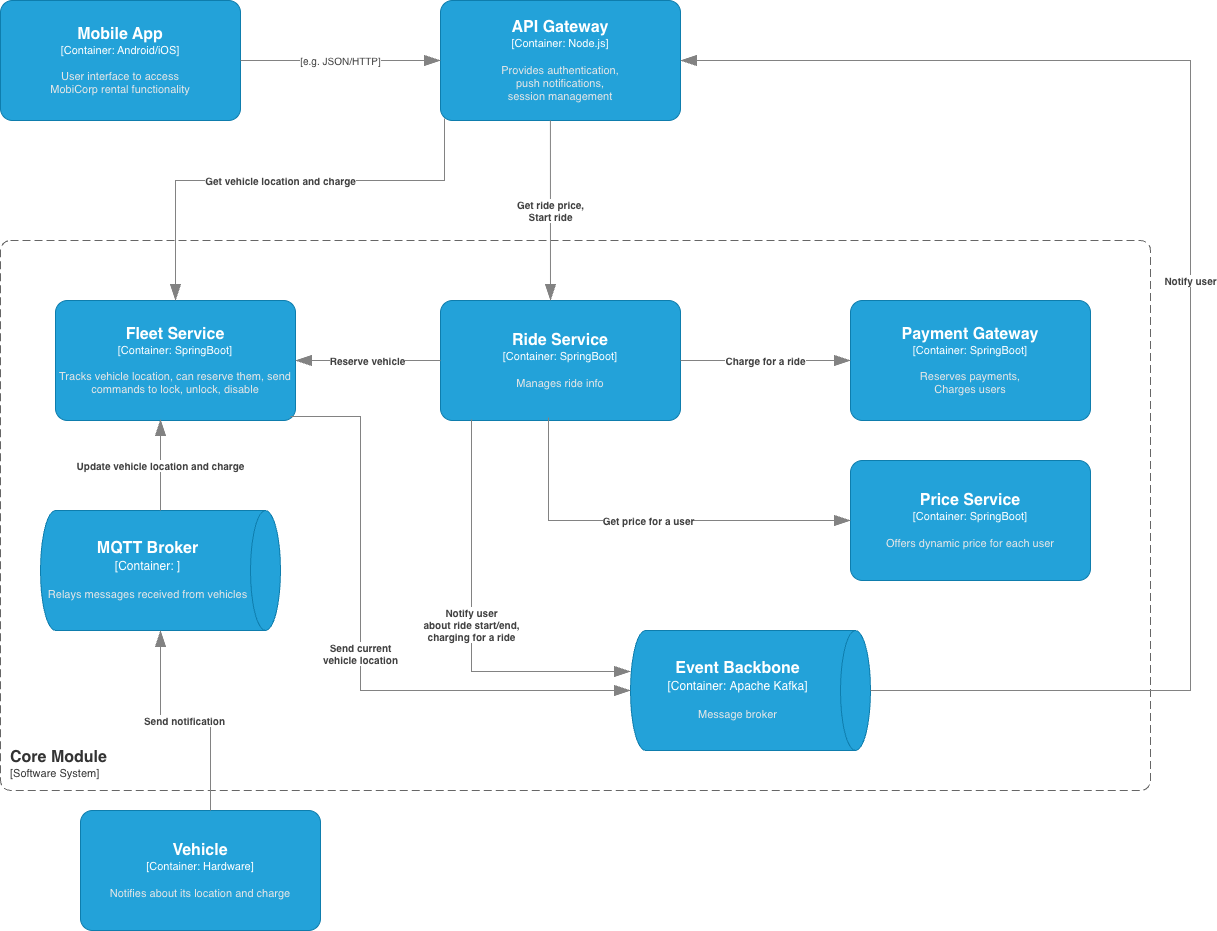

The diagram above was exported from draw.io. Its source (the exported page's mxGraphModel, read from the mxfile embedded in the PNG):
<mxGraphModel dx="976" dy="669" grid="1" gridSize="10" guides="1" tooltips="1" connect="1" arrows="1" fold="1" page="1" pageScale="1" pageWidth="850" pageHeight="1100" math="0" shadow="0">
  <root>
    <mxCell id="0" />
    <mxCell id="1" parent="0" />
    <object placeholders="1" c4Name="Mobile App" c4Type="Container" c4Technology="Android/iOS" c4Description="User interface to access&#10;MobiCorp rental functionality" label="&lt;font style=&quot;font-size: 16px&quot;&gt;&lt;b&gt;%c4Name%&lt;/b&gt;&lt;/font&gt;&lt;div&gt;[%c4Type%: %c4Technology%]&lt;/div&gt;&lt;br&gt;&lt;div&gt;&lt;font style=&quot;font-size: 11px&quot;&gt;&lt;font color=&quot;#E6E6E6&quot;&gt;%c4Description%&lt;/font&gt;&lt;/div&gt;" id="CDfUuYrUovZtjulr8ff5-1">
      <mxCell style="rounded=1;whiteSpace=wrap;html=1;fontSize=11;labelBackgroundColor=none;fillColor=#23A2D9;fontColor=#ffffff;align=center;arcSize=10;strokeColor=#0E7DAD;metaEdit=1;resizable=0;points=[[0.25,0,0],[0.5,0,0],[0.75,0,0],[1,0.25,0],[1,0.5,0],[1,0.75,0],[0.75,1,0],[0.5,1,0],[0.25,1,0],[0,0.75,0],[0,0.5,0],[0,0.25,0]];" parent="1" vertex="1">
        <mxGeometry x="130" y="100" width="240" height="120" as="geometry" />
      </mxCell>
    </object>
    <object placeholders="1" c4Name="API Gateway" c4Type="Container" c4Technology="Node.js" c4Description="Provides authentication,&#10;push notifications,&#10;session management&#10;" label="&lt;font style=&quot;font-size: 16px&quot;&gt;&lt;b&gt;%c4Name%&lt;/b&gt;&lt;/font&gt;&lt;div&gt;[%c4Type%: %c4Technology%]&lt;/div&gt;&lt;br&gt;&lt;div&gt;&lt;font style=&quot;font-size: 11px&quot;&gt;&lt;font color=&quot;#E6E6E6&quot;&gt;%c4Description%&lt;/font&gt;&lt;/div&gt;" id="CDfUuYrUovZtjulr8ff5-6">
      <mxCell style="rounded=1;whiteSpace=wrap;html=1;fontSize=11;labelBackgroundColor=none;fillColor=#23A2D9;fontColor=#ffffff;align=center;arcSize=10;strokeColor=#0E7DAD;metaEdit=1;resizable=0;points=[[0.25,0,0],[0.5,0,0],[0.75,0,0],[1,0.25,0],[1,0.5,0],[1,0.75,0],[0.75,1,0],[0.5,1,0],[0.25,1,0],[0,0.75,0],[0,0.5,0],[0,0.25,0]];" parent="1" vertex="1">
        <mxGeometry x="570" y="100" width="240" height="120" as="geometry" />
      </mxCell>
    </object>
    <object placeholders="1" c4Name="Fleet Service" c4Type="Container" c4Technology="SpringBoot" c4Description="Tracks vehicle location, can reserve them, send commands to lock, unlock, disable" label="&lt;font style=&quot;font-size: 16px&quot;&gt;&lt;b&gt;%c4Name%&lt;/b&gt;&lt;/font&gt;&lt;div&gt;[%c4Type%: %c4Technology%]&lt;/div&gt;&lt;br&gt;&lt;div&gt;&lt;font style=&quot;font-size: 11px&quot;&gt;&lt;font color=&quot;#E6E6E6&quot;&gt;%c4Description%&lt;/font&gt;&lt;/div&gt;" id="CDfUuYrUovZtjulr8ff5-13">
      <mxCell style="rounded=1;whiteSpace=wrap;html=1;fontSize=11;labelBackgroundColor=none;fillColor=#23A2D9;fontColor=#ffffff;align=center;arcSize=10;strokeColor=#0E7DAD;metaEdit=1;resizable=0;points=[[0.25,0,0],[0.5,0,0],[0.75,0,0],[1,0.25,0],[1,0.5,0],[1,0.75,0],[0.75,1,0],[0.5,1,0],[0.25,1,0],[0,0.75,0],[0,0.5,0],[0,0.25,0]];" parent="1" vertex="1">
        <mxGeometry x="185" y="400" width="240" height="120" as="geometry" />
      </mxCell>
    </object>
    <object placeholders="1" c4Name="Core Module" c4Type="SystemScopeBoundary" c4Application="Software System" label="&lt;font style=&quot;font-size: 16px&quot;&gt;&lt;b&gt;&lt;div style=&quot;text-align: left&quot;&gt;%c4Name%&lt;/div&gt;&lt;/b&gt;&lt;/font&gt;&lt;div style=&quot;text-align: left&quot;&gt;[%c4Application%]&lt;/div&gt;" id="CDfUuYrUovZtjulr8ff5-15">
      <mxCell style="rounded=1;fontSize=11;whiteSpace=wrap;html=1;dashed=1;arcSize=20;fillColor=none;strokeColor=#666666;fontColor=#333333;labelBackgroundColor=none;align=left;verticalAlign=bottom;labelBorderColor=none;spacingTop=0;spacing=10;dashPattern=8 4;metaEdit=1;rotatable=0;perimeter=rectanglePerimeter;noLabel=0;labelPadding=0;allowArrows=0;connectable=0;expand=0;recursiveResize=0;editable=1;pointerEvents=0;absoluteArcSize=1;points=[[0.25,0,0],[0.5,0,0],[0.75,0,0],[1,0.25,0],[1,0.5,0],[1,0.75,0],[0.75,1,0],[0.5,1,0],[0.25,1,0],[0,0.75,0],[0,0.5,0],[0,0.25,0]];" parent="1" vertex="1">
        <mxGeometry x="130" y="340" width="1150" height="550" as="geometry" />
      </mxCell>
    </object>
    <object placeholders="1" c4Name="Event Backbone " c4Type="Container" c4Technology="Apache Kafka" c4Description="Message broker" label="&lt;font style=&quot;font-size: 16px&quot;&gt;&lt;b&gt;%c4Name%&lt;/b&gt;&lt;/font&gt;&lt;div&gt;[%c4Type%:&amp;nbsp;%c4Technology%]&lt;/div&gt;&lt;br&gt;&lt;div&gt;&lt;font style=&quot;font-size: 11px&quot;&gt;&lt;font color=&quot;#E6E6E6&quot;&gt;%c4Description%&lt;/font&gt;&lt;/div&gt;" id="r4h6bnLYJRQFtAm439QB-3">
      <mxCell style="shape=cylinder3;size=15;direction=south;whiteSpace=wrap;html=1;boundedLbl=1;rounded=0;labelBackgroundColor=none;fillColor=#23A2D9;fontSize=12;fontColor=#ffffff;align=center;strokeColor=#0E7DAD;metaEdit=1;points=[[0.5,0,0],[1,0.25,0],[1,0.5,0],[1,0.75,0],[0.5,1,0],[0,0.75,0],[0,0.5,0],[0,0.25,0]];resizable=0;" parent="1" vertex="1">
        <mxGeometry x="760" y="730" width="240" height="120" as="geometry" />
      </mxCell>
    </object>
    <object placeholders="1" c4Type="Relationship" c4Technology="e.g. JSON/HTTP" c4Description="" label="&lt;div style=&quot;text-align: left&quot;&gt;&lt;div style=&quot;text-align: center&quot;&gt;&lt;b&gt;%c4Description%&lt;/b&gt;&lt;/div&gt;&lt;div style=&quot;text-align: center&quot;&gt;[%c4Technology%]&lt;/div&gt;&lt;/div&gt;" id="r4h6bnLYJRQFtAm439QB-4">
      <mxCell style="endArrow=blockThin;html=1;fontSize=10;fontColor=#404040;strokeWidth=1;endFill=1;strokeColor=#828282;elbow=vertical;metaEdit=1;endSize=14;startSize=14;jumpStyle=arc;jumpSize=16;rounded=0;edgeStyle=orthogonalEdgeStyle;exitX=1;exitY=0.5;exitDx=0;exitDy=0;exitPerimeter=0;entryX=0;entryY=0.5;entryDx=0;entryDy=0;entryPerimeter=0;" parent="1" source="CDfUuYrUovZtjulr8ff5-1" target="CDfUuYrUovZtjulr8ff5-6" edge="1">
        <mxGeometry width="240" relative="1" as="geometry">
          <mxPoint x="560" y="430" as="sourcePoint" />
          <mxPoint x="800" y="430" as="targetPoint" />
        </mxGeometry>
      </mxCell>
    </object>
    <object placeholders="1" c4Name="Ride Service" c4Type="Container" c4Technology="SpringBoot" c4Description="Manages ride info" label="&lt;font style=&quot;font-size: 16px&quot;&gt;&lt;b&gt;%c4Name%&lt;/b&gt;&lt;/font&gt;&lt;div&gt;[%c4Type%: %c4Technology%]&lt;/div&gt;&lt;br&gt;&lt;div&gt;&lt;font style=&quot;font-size: 11px&quot;&gt;&lt;font color=&quot;#E6E6E6&quot;&gt;%c4Description%&lt;/font&gt;&lt;/div&gt;" id="MQMFJ6GUf8Lk5LzMTkU2-2">
      <mxCell style="rounded=1;whiteSpace=wrap;html=1;fontSize=11;labelBackgroundColor=none;fillColor=#23A2D9;fontColor=#ffffff;align=center;arcSize=10;strokeColor=#0E7DAD;metaEdit=1;resizable=0;points=[[0.25,0,0],[0.5,0,0],[0.75,0,0],[1,0.25,0],[1,0.5,0],[1,0.75,0],[0.75,1,0],[0.5,1,0],[0.25,1,0],[0,0.75,0],[0,0.5,0],[0,0.25,0]];" vertex="1" parent="1">
        <mxGeometry x="570" y="400" width="240" height="120" as="geometry" />
      </mxCell>
    </object>
    <object placeholders="1" c4Type="Relationship" c4Description="Get vehicle location and charge" label="&lt;div style=&quot;text-align: left&quot;&gt;&lt;div style=&quot;text-align: center&quot;&gt;&lt;b&gt;%c4Description%&lt;/b&gt;&lt;/div&gt;" id="MQMFJ6GUf8Lk5LzMTkU2-3">
      <mxCell style="endArrow=blockThin;html=1;fontSize=10;fontColor=#404040;strokeWidth=1;endFill=1;strokeColor=#828282;elbow=vertical;metaEdit=1;endSize=14;startSize=14;jumpStyle=arc;jumpSize=16;rounded=0;edgeStyle=orthogonalEdgeStyle;exitX=0.017;exitY=0.983;exitDx=0;exitDy=0;exitPerimeter=0;entryX=0.5;entryY=0;entryDx=0;entryDy=0;entryPerimeter=0;" edge="1" parent="1" source="CDfUuYrUovZtjulr8ff5-6" target="CDfUuYrUovZtjulr8ff5-13">
        <mxGeometry width="240" relative="1" as="geometry">
          <mxPoint x="470" y="430" as="sourcePoint" />
          <mxPoint x="390" y="400" as="targetPoint" />
          <Array as="points">
            <mxPoint x="574" y="280" />
            <mxPoint x="305" y="280" />
          </Array>
        </mxGeometry>
      </mxCell>
    </object>
    <object placeholders="1" c4Type="Relationship" c4Description="Get ride price,&#10;Start ride" label="&lt;div style=&quot;text-align: left&quot;&gt;&lt;div style=&quot;text-align: center&quot;&gt;&lt;b&gt;%c4Description%&lt;/b&gt;&lt;/div&gt;" id="MQMFJ6GUf8Lk5LzMTkU2-4">
      <mxCell style="endArrow=blockThin;html=1;fontSize=10;fontColor=#404040;strokeWidth=1;endFill=1;strokeColor=#828282;elbow=vertical;metaEdit=1;endSize=14;startSize=14;jumpStyle=arc;jumpSize=16;rounded=0;edgeStyle=orthogonalEdgeStyle;exitX=0.458;exitY=1;exitDx=0;exitDy=0;exitPerimeter=0;" edge="1" parent="1" source="CDfUuYrUovZtjulr8ff5-6">
        <mxGeometry width="240" relative="1" as="geometry">
          <mxPoint x="470" y="430" as="sourcePoint" />
          <mxPoint x="680" y="400" as="targetPoint" />
        </mxGeometry>
      </mxCell>
    </object>
    <object placeholders="1" c4Name="Payment Gateway" c4Type="Container" c4Technology="SpringBoot" c4Description="Reserves payments,&#10;Charges users" label="&lt;font style=&quot;font-size: 16px&quot;&gt;&lt;b&gt;%c4Name%&lt;/b&gt;&lt;/font&gt;&lt;div&gt;[%c4Type%: %c4Technology%]&lt;/div&gt;&lt;br&gt;&lt;div&gt;&lt;font style=&quot;font-size: 11px&quot;&gt;&lt;font color=&quot;#E6E6E6&quot;&gt;%c4Description%&lt;/font&gt;&lt;/div&gt;" id="MQMFJ6GUf8Lk5LzMTkU2-5">
      <mxCell style="rounded=1;whiteSpace=wrap;html=1;fontSize=11;labelBackgroundColor=none;fillColor=#23A2D9;fontColor=#ffffff;align=center;arcSize=10;strokeColor=#0E7DAD;metaEdit=1;resizable=0;points=[[0.25,0,0],[0.5,0,0],[0.75,0,0],[1,0.25,0],[1,0.5,0],[1,0.75,0],[0.75,1,0],[0.5,1,0],[0.25,1,0],[0,0.75,0],[0,0.5,0],[0,0.25,0]];" vertex="1" parent="1">
        <mxGeometry x="980" y="400" width="240" height="120" as="geometry" />
      </mxCell>
    </object>
    <object placeholders="1" c4Type="Relationship" c4Description="Charge for a ride" label="&lt;div style=&quot;text-align: left&quot;&gt;&lt;div style=&quot;text-align: center&quot;&gt;&lt;b&gt;%c4Description%&lt;/b&gt;&lt;/div&gt;" id="MQMFJ6GUf8Lk5LzMTkU2-6">
      <mxCell style="endArrow=blockThin;html=1;fontSize=10;fontColor=#404040;strokeWidth=1;endFill=1;strokeColor=#828282;elbow=vertical;metaEdit=1;endSize=14;startSize=14;jumpStyle=arc;jumpSize=16;rounded=0;edgeStyle=orthogonalEdgeStyle;entryX=0;entryY=0.5;entryDx=0;entryDy=0;entryPerimeter=0;" edge="1" parent="1" target="MQMFJ6GUf8Lk5LzMTkU2-5">
        <mxGeometry width="240" relative="1" as="geometry">
          <mxPoint x="810" y="460" as="sourcePoint" />
          <mxPoint x="830" y="430" as="targetPoint" />
        </mxGeometry>
      </mxCell>
    </object>
    <object placeholders="1" c4Name="MQTT Broker" c4Type="Container" c4Technology="" c4Description="Relays messages received from vehicles" label="&lt;font style=&quot;font-size: 16px&quot;&gt;&lt;b&gt;%c4Name%&lt;/b&gt;&lt;/font&gt;&lt;div&gt;[%c4Type%:&amp;nbsp;%c4Technology%]&lt;/div&gt;&lt;br&gt;&lt;div&gt;&lt;font style=&quot;font-size: 11px&quot;&gt;&lt;font color=&quot;#E6E6E6&quot;&gt;%c4Description%&lt;/font&gt;&lt;/div&gt;" id="MQMFJ6GUf8Lk5LzMTkU2-7">
      <mxCell style="shape=cylinder3;size=15;direction=south;whiteSpace=wrap;html=1;boundedLbl=1;rounded=0;labelBackgroundColor=none;fillColor=#23A2D9;fontSize=12;fontColor=#ffffff;align=center;strokeColor=#0E7DAD;metaEdit=1;points=[[0.5,0,0],[1,0.25,0],[1,0.5,0],[1,0.75,0],[0.5,1,0],[0,0.75,0],[0,0.5,0],[0,0.25,0]];resizable=0;" vertex="1" parent="1">
        <mxGeometry x="170" y="610" width="240" height="120" as="geometry" />
      </mxCell>
    </object>
    <object placeholders="1" c4Name="Vehicle" c4Type="Container" c4Technology="Hardware" c4Description="Notifies about its location and charge" label="&lt;font style=&quot;font-size: 16px&quot;&gt;&lt;b&gt;%c4Name%&lt;/b&gt;&lt;/font&gt;&lt;div&gt;[%c4Type%: %c4Technology%]&lt;/div&gt;&lt;br&gt;&lt;div&gt;&lt;font style=&quot;font-size: 11px&quot;&gt;&lt;font color=&quot;#E6E6E6&quot;&gt;%c4Description%&lt;/font&gt;&lt;/div&gt;" id="MQMFJ6GUf8Lk5LzMTkU2-8">
      <mxCell style="rounded=1;whiteSpace=wrap;html=1;fontSize=11;labelBackgroundColor=none;fillColor=#23A2D9;fontColor=#ffffff;align=center;arcSize=10;strokeColor=#0E7DAD;metaEdit=1;resizable=0;points=[[0.25,0,0],[0.5,0,0],[0.75,0,0],[1,0.25,0],[1,0.5,0],[1,0.75,0],[0.75,1,0],[0.5,1,0],[0.25,1,0],[0,0.75,0],[0,0.5,0],[0,0.25,0]];" vertex="1" parent="1">
        <mxGeometry x="210" y="910" width="240" height="120" as="geometry" />
      </mxCell>
    </object>
    <object placeholders="1" c4Type="Relationship" c4Description="Send notification" label="&lt;div style=&quot;text-align: left&quot;&gt;&lt;div style=&quot;text-align: center&quot;&gt;&lt;b&gt;%c4Description%&lt;/b&gt;&lt;/div&gt;" id="MQMFJ6GUf8Lk5LzMTkU2-9">
      <mxCell style="endArrow=blockThin;html=1;fontSize=10;fontColor=#404040;strokeWidth=1;endFill=1;strokeColor=#828282;elbow=vertical;metaEdit=1;endSize=14;startSize=14;jumpStyle=arc;jumpSize=16;rounded=0;edgeStyle=orthogonalEdgeStyle;entryX=1;entryY=0.5;entryDx=0;entryDy=0;entryPerimeter=0;exitX=0.542;exitY=0;exitDx=0;exitDy=0;exitPerimeter=0;" edge="1" parent="1" source="MQMFJ6GUf8Lk5LzMTkU2-8" target="MQMFJ6GUf8Lk5LzMTkU2-7">
        <mxGeometry x="0.0047" width="240" relative="1" as="geometry">
          <mxPoint x="340" y="900" as="sourcePoint" />
          <mxPoint x="600" y="770" as="targetPoint" />
          <mxPoint as="offset" />
        </mxGeometry>
      </mxCell>
    </object>
    <object placeholders="1" c4Type="Relationship" c4Description="Update vehicle location and charge" label="&lt;div style=&quot;text-align: left&quot;&gt;&lt;div style=&quot;text-align: center&quot;&gt;&lt;b&gt;%c4Description%&lt;/b&gt;&lt;/div&gt;" id="MQMFJ6GUf8Lk5LzMTkU2-10">
      <mxCell style="endArrow=blockThin;html=1;fontSize=10;fontColor=#404040;strokeWidth=1;endFill=1;strokeColor=#828282;elbow=vertical;metaEdit=1;endSize=14;startSize=14;jumpStyle=arc;jumpSize=16;rounded=0;edgeStyle=orthogonalEdgeStyle;exitX=0;exitY=0.5;exitDx=0;exitDy=0;exitPerimeter=0;" edge="1" parent="1" source="MQMFJ6GUf8Lk5LzMTkU2-7">
        <mxGeometry x="-0.0103" width="240" relative="1" as="geometry">
          <mxPoint x="360" y="650" as="sourcePoint" />
          <mxPoint x="290" y="519" as="targetPoint" />
          <mxPoint as="offset" />
        </mxGeometry>
      </mxCell>
    </object>
    <object placeholders="1" c4Name="Price Service" c4Type="Container" c4Technology="SpringBoot" c4Description="Offers dynamic price for each user" label="&lt;font style=&quot;font-size: 16px&quot;&gt;&lt;b&gt;%c4Name%&lt;/b&gt;&lt;/font&gt;&lt;div&gt;[%c4Type%: %c4Technology%]&lt;/div&gt;&lt;br&gt;&lt;div&gt;&lt;font style=&quot;font-size: 11px&quot;&gt;&lt;font color=&quot;#E6E6E6&quot;&gt;%c4Description%&lt;/font&gt;&lt;/div&gt;" id="MQMFJ6GUf8Lk5LzMTkU2-12">
      <mxCell style="rounded=1;whiteSpace=wrap;html=1;fontSize=11;labelBackgroundColor=none;fillColor=#23A2D9;fontColor=#ffffff;align=center;arcSize=10;strokeColor=#0E7DAD;metaEdit=1;resizable=0;points=[[0.25,0,0],[0.5,0,0],[0.75,0,0],[1,0.25,0],[1,0.5,0],[1,0.75,0],[0.75,1,0],[0.5,1,0],[0.25,1,0],[0,0.75,0],[0,0.5,0],[0,0.25,0]];" vertex="1" parent="1">
        <mxGeometry x="980" y="560" width="240" height="120" as="geometry" />
      </mxCell>
    </object>
    <object placeholders="1" c4Type="Relationship" c4Description="Get price for a user" label="&lt;div style=&quot;text-align: left&quot;&gt;&lt;div style=&quot;text-align: center&quot;&gt;&lt;b&gt;%c4Description%&lt;/b&gt;&lt;/div&gt;" id="MQMFJ6GUf8Lk5LzMTkU2-13">
      <mxCell style="endArrow=blockThin;html=1;fontSize=10;fontColor=#404040;strokeWidth=1;endFill=1;strokeColor=#828282;elbow=vertical;metaEdit=1;endSize=14;startSize=14;jumpStyle=arc;jumpSize=16;rounded=0;edgeStyle=orthogonalEdgeStyle;exitX=0.45;exitY=0.975;exitDx=0;exitDy=0;exitPerimeter=0;entryX=0;entryY=0.5;entryDx=0;entryDy=0;entryPerimeter=0;" edge="1" parent="1" source="MQMFJ6GUf8Lk5LzMTkU2-2" target="MQMFJ6GUf8Lk5LzMTkU2-12">
        <mxGeometry width="240" relative="1" as="geometry">
          <mxPoint x="670" y="670" as="sourcePoint" />
          <mxPoint x="910" y="670" as="targetPoint" />
          <Array as="points">
            <mxPoint x="678" y="620" />
          </Array>
        </mxGeometry>
      </mxCell>
    </object>
    <object placeholders="1" c4Type="Relationship" c4Description="Reserve vehicle" label="&lt;div style=&quot;text-align: left&quot;&gt;&lt;div style=&quot;text-align: center&quot;&gt;&lt;b&gt;%c4Description%&lt;/b&gt;&lt;/div&gt;" id="MQMFJ6GUf8Lk5LzMTkU2-14">
      <mxCell style="endArrow=blockThin;html=1;fontSize=10;fontColor=#404040;strokeWidth=1;endFill=1;strokeColor=#828282;elbow=vertical;metaEdit=1;endSize=14;startSize=14;jumpStyle=arc;jumpSize=16;rounded=0;edgeStyle=orthogonalEdgeStyle;exitX=0;exitY=0.5;exitDx=0;exitDy=0;exitPerimeter=0;entryX=1;entryY=0.5;entryDx=0;entryDy=0;entryPerimeter=0;" edge="1" parent="1" source="MQMFJ6GUf8Lk5LzMTkU2-2" target="CDfUuYrUovZtjulr8ff5-13">
        <mxGeometry width="240" relative="1" as="geometry">
          <mxPoint x="450" y="450" as="sourcePoint" />
          <mxPoint x="690" y="450" as="targetPoint" />
          <mxPoint as="offset" />
        </mxGeometry>
      </mxCell>
    </object>
    <object placeholders="1" c4Type="Relationship" c4Description="Send current&#10;vehicle location" label="&lt;div style=&quot;text-align: left&quot;&gt;&lt;div style=&quot;text-align: center&quot;&gt;&lt;b&gt;%c4Description%&lt;/b&gt;&lt;/div&gt;" id="MQMFJ6GUf8Lk5LzMTkU2-15">
      <mxCell style="endArrow=blockThin;html=1;fontSize=10;fontColor=#404040;strokeWidth=1;endFill=1;strokeColor=#828282;elbow=vertical;metaEdit=1;endSize=14;startSize=14;jumpStyle=arc;jumpSize=16;rounded=0;edgeStyle=orthogonalEdgeStyle;exitX=0.979;exitY=0.967;exitDx=0;exitDy=0;exitPerimeter=0;entryX=0.5;entryY=1;entryDx=0;entryDy=0;entryPerimeter=0;" edge="1" parent="1" source="CDfUuYrUovZtjulr8ff5-13" target="r4h6bnLYJRQFtAm439QB-3">
        <mxGeometry width="240" relative="1" as="geometry">
          <mxPoint x="650" y="620" as="sourcePoint" />
          <mxPoint x="890" y="620" as="targetPoint" />
          <Array as="points">
            <mxPoint x="490" y="516" />
            <mxPoint x="490" y="790" />
          </Array>
        </mxGeometry>
      </mxCell>
    </object>
    <object placeholders="1" c4Type="Relationship" c4Description="Notify user&#10;about ride start/end,&#10;charging for a ride" label="&lt;div style=&quot;text-align: left&quot;&gt;&lt;div style=&quot;text-align: center&quot;&gt;&lt;b&gt;%c4Description%&lt;/b&gt;&lt;/div&gt;" id="MQMFJ6GUf8Lk5LzMTkU2-16">
      <mxCell style="endArrow=blockThin;html=1;fontSize=10;fontColor=#404040;strokeWidth=1;endFill=1;strokeColor=#828282;elbow=vertical;metaEdit=1;endSize=14;startSize=14;jumpStyle=arc;jumpSize=16;rounded=0;edgeStyle=orthogonalEdgeStyle;exitX=0.129;exitY=0.992;exitDx=0;exitDy=0;exitPerimeter=0;entryX=0.342;entryY=1;entryDx=0;entryDy=0;entryPerimeter=0;" edge="1" parent="1" source="MQMFJ6GUf8Lk5LzMTkU2-2" target="r4h6bnLYJRQFtAm439QB-3">
        <mxGeometry width="240" relative="1" as="geometry">
          <mxPoint x="650" y="700" as="sourcePoint" />
          <mxPoint x="890" y="700" as="targetPoint" />
        </mxGeometry>
      </mxCell>
    </object>
    <object placeholders="1" c4Type="Relationship" c4Description="Notify user" label="&lt;div style=&quot;text-align: left&quot;&gt;&lt;div style=&quot;text-align: center&quot;&gt;&lt;b&gt;%c4Description%&lt;/b&gt;&lt;/div&gt;" id="MQMFJ6GUf8Lk5LzMTkU2-17">
      <mxCell style="endArrow=blockThin;html=1;fontSize=10;fontColor=#404040;strokeWidth=1;endFill=1;strokeColor=#828282;elbow=vertical;metaEdit=1;endSize=14;startSize=14;jumpStyle=arc;jumpSize=16;rounded=0;edgeStyle=orthogonalEdgeStyle;exitX=0.5;exitY=0;exitDx=0;exitDy=0;exitPerimeter=0;entryX=1;entryY=0.5;entryDx=0;entryDy=0;entryPerimeter=0;" edge="1" parent="1" source="r4h6bnLYJRQFtAm439QB-3" target="CDfUuYrUovZtjulr8ff5-6">
        <mxGeometry width="240" relative="1" as="geometry">
          <mxPoint x="1050" y="550" as="sourcePoint" />
          <mxPoint x="820" y="150" as="targetPoint" />
          <Array as="points">
            <mxPoint x="1320" y="790" />
            <mxPoint x="1320" y="160" />
          </Array>
        </mxGeometry>
      </mxCell>
    </object>
  </root>
</mxGraphModel>